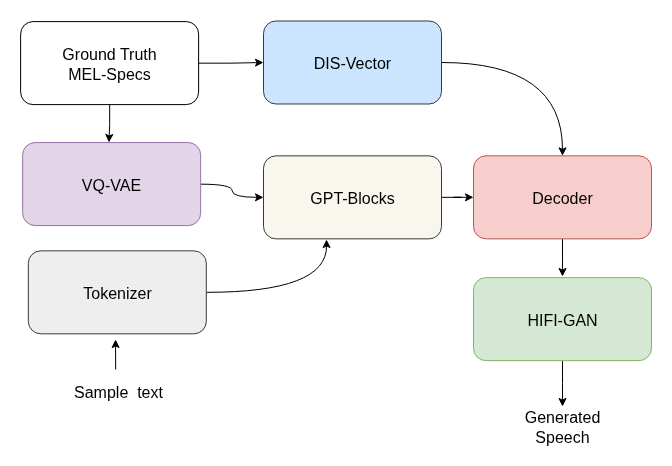

The diagram above was exported from draw.io. Its source (the exported page's mxGraphModel, read from the mxfile embedded in the PNG):
<mxGraphModel dx="2303" dy="2945" grid="1" gridSize="10" guides="1" tooltips="1" connect="1" arrows="1" fold="1" page="1" pageScale="1" pageWidth="850" pageHeight="1100" background="#ffffff" math="0" shadow="0">
  <root>
    <mxCell id="0" />
    <mxCell id="1" parent="0" />
    <mxCell id="2" style="edgeStyle=orthogonalEdgeStyle;rounded=0;orthogonalLoop=1;jettySize=auto;html=1;entryX=0;entryY=0.5;entryDx=0;entryDy=0;fontSize=16;" edge="1" source="3" target="15" parent="1">
      <mxGeometry relative="1" as="geometry" />
    </mxCell>
    <mxCell id="3" value="&lt;font&gt;GPT-Blocks&lt;/font&gt;" style="rounded=1;whiteSpace=wrap;html=1;fillColor=#f9f7ed;strokeColor=#36393d;fontSize=16;" vertex="1" parent="1">
      <mxGeometry x="3469.9999999999995" y="-1440.65" width="178" height="83" as="geometry" />
    </mxCell>
    <mxCell id="4" style="edgeStyle=orthogonalEdgeStyle;rounded=0;orthogonalLoop=1;jettySize=auto;html=1;fontSize=16;" edge="1" parent="1">
      <mxGeometry relative="1" as="geometry">
        <mxPoint x="3322.0699999999997" y="-1257" as="targetPoint" />
        <mxPoint x="3322.166666666667" y="-1227" as="sourcePoint" />
      </mxGeometry>
    </mxCell>
    <mxCell id="5" style="edgeStyle=orthogonalEdgeStyle;rounded=0;orthogonalLoop=1;jettySize=auto;html=1;curved=1;fontSize=16;" edge="1" source="6" parent="1">
      <mxGeometry relative="1" as="geometry">
        <mxPoint x="3533" y="-1357" as="targetPoint" />
      </mxGeometry>
    </mxCell>
    <mxCell id="6" value="&lt;font&gt;Tokenizer&lt;/font&gt;" style="rounded=1;whiteSpace=wrap;html=1;fillColor=#eeeeee;strokeColor=#36393d;fontSize=16;" vertex="1" parent="1">
      <mxGeometry x="3234.8199999999993" y="-1345.66" width="178" height="83" as="geometry" />
    </mxCell>
    <mxCell id="7" style="edgeStyle=orthogonalEdgeStyle;rounded=0;orthogonalLoop=1;jettySize=auto;html=1;entryX=0;entryY=0.5;entryDx=0;entryDy=0;fontSize=16;" edge="1" source="9" target="11" parent="1">
      <mxGeometry relative="1" as="geometry" />
    </mxCell>
    <mxCell id="8" style="edgeStyle=orthogonalEdgeStyle;rounded=0;orthogonalLoop=1;jettySize=auto;html=1;entryX=0.485;entryY=-0.001;entryDx=0;entryDy=0;entryPerimeter=0;fontSize=16;" edge="1" source="9" target="13" parent="1">
      <mxGeometry relative="1" as="geometry" />
    </mxCell>
    <mxCell id="9" value="&lt;div&gt;&lt;font&gt;Ground Truth&lt;/font&gt;&lt;/div&gt;&lt;font&gt;MEL-Specs&lt;/font&gt;" style="rounded=1;whiteSpace=wrap;html=1;fontSize=16;" vertex="1" parent="1">
      <mxGeometry x="3227.1199999999994" y="-1574.9" width="178" height="83" as="geometry" />
    </mxCell>
    <mxCell id="10" style="edgeStyle=orthogonalEdgeStyle;rounded=0;orthogonalLoop=1;jettySize=auto;html=1;curved=1;entryX=0.5;entryY=0;entryDx=0;entryDy=0;fontSize=16;" edge="1" source="11" target="15" parent="1">
      <mxGeometry relative="1" as="geometry">
        <mxPoint x="3770" y="-1450" as="targetPoint" />
      </mxGeometry>
    </mxCell>
    <mxCell id="11" value="&lt;font&gt;DIS-Vector&lt;/font&gt;" style="rounded=1;whiteSpace=wrap;html=1;fillColor=#cce5ff;strokeColor=#36393d;fontSize=16;" vertex="1" parent="1">
      <mxGeometry x="3469.9999999999995" y="-1575.51" width="178" height="83" as="geometry" />
    </mxCell>
    <mxCell id="12" style="edgeStyle=orthogonalEdgeStyle;rounded=0;orthogonalLoop=1;jettySize=auto;html=1;entryX=0;entryY=0.5;entryDx=0;entryDy=0;curved=1;fontSize=16;" edge="1" source="13" target="3" parent="1">
      <mxGeometry relative="1" as="geometry" />
    </mxCell>
    <mxCell id="13" value="VQ-VAE" style="rounded=1;whiteSpace=wrap;html=1;fillColor=#e1d5e7;strokeColor=#9673a6;fontSize=16;" vertex="1" parent="1">
      <mxGeometry x="3229.1599999999994" y="-1453.94" width="178" height="83" as="geometry" />
    </mxCell>
    <mxCell id="14" style="edgeStyle=orthogonalEdgeStyle;rounded=0;orthogonalLoop=1;jettySize=auto;html=1;fontSize=16;" edge="1" source="15" parent="1">
      <mxGeometry relative="1" as="geometry">
        <mxPoint x="3769" y="-1320" as="targetPoint" />
      </mxGeometry>
    </mxCell>
    <mxCell id="15" value="&lt;font&gt;Decoder&lt;/font&gt;" style="rounded=1;whiteSpace=wrap;html=1;fontSize=16;fillColor=#f8cecc;strokeColor=#b85450;" vertex="1" parent="1">
      <mxGeometry x="3679.9999999999995" y="-1440.65" width="178" height="83" as="geometry" />
    </mxCell>
    <mxCell id="16" style="edgeStyle=orthogonalEdgeStyle;rounded=0;orthogonalLoop=1;jettySize=auto;html=1;fontSize=16;" edge="1" source="17" parent="1">
      <mxGeometry relative="1" as="geometry">
        <mxPoint x="3768.999999999999" y="-1190" as="targetPoint" />
      </mxGeometry>
    </mxCell>
    <mxCell id="17" value="&lt;font&gt;HIFI-GAN&lt;/font&gt;" style="rounded=1;whiteSpace=wrap;html=1;fillColor=#d5e8d4;strokeColor=#82b366;fontSize=16;" vertex="1" parent="1">
      <mxGeometry x="3679.9999999999995" y="-1318.8600000000001" width="178" height="83" as="geometry" />
    </mxCell>
    <mxCell id="18" value="Generated Speech" style="text;html=1;align=center;verticalAlign=middle;whiteSpace=wrap;rounded=0;fontSize=16;" vertex="1" parent="1">
      <mxGeometry x="3711" y="-1183" width="116" height="26" as="geometry" />
    </mxCell>
    <mxCell id="19" value="Sample&amp;nbsp; text" style="text;html=1;align=center;verticalAlign=middle;whiteSpace=wrap;rounded=0;fontSize=16;" vertex="1" parent="1">
      <mxGeometry x="3270" y="-1220" width="110.09" height="30" as="geometry" />
    </mxCell>
  </root>
</mxGraphModel>